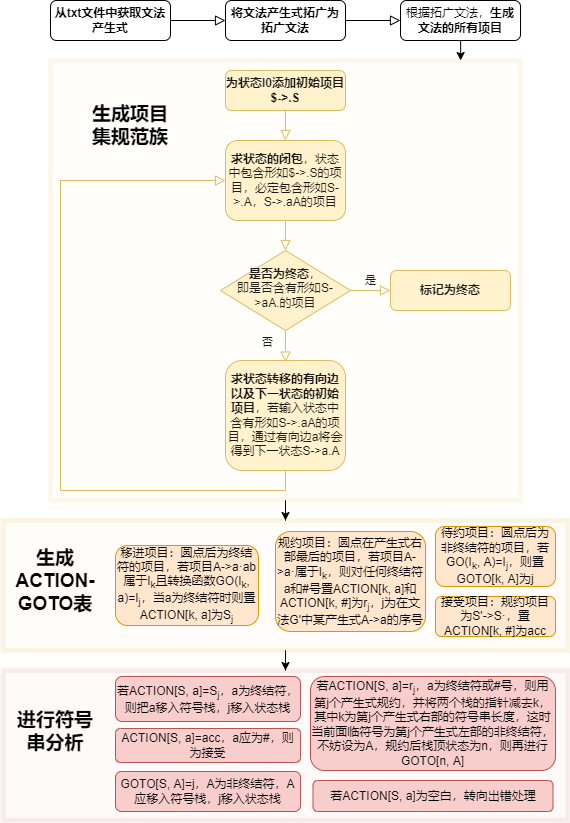

The diagram above was exported from draw.io. Its source (the exported page's mxGraphModel, read from the mxfile embedded in the PNG):
<mxGraphModel dx="1727" dy="1217" grid="1" gridSize="10" guides="1" tooltips="1" connect="1" arrows="1" fold="1" page="1" pageScale="1" pageWidth="827" pageHeight="1169" math="0" shadow="0">
  <root>
    <mxCell id="WIyWlLk6GJQsqaUBKTNV-0" />
    <mxCell id="WIyWlLk6GJQsqaUBKTNV-1" parent="WIyWlLk6GJQsqaUBKTNV-0" />
    <mxCell id="IXKkO2ByEppjn7gO0VMb-0" value="" style="rounded=0;html=1;jettySize=auto;orthogonalLoop=1;fontSize=11;endArrow=block;endFill=0;endSize=8;strokeWidth=1;shadow=0;labelBackgroundColor=none;edgeStyle=orthogonalEdgeStyle;" parent="WIyWlLk6GJQsqaUBKTNV-1" source="IXKkO2ByEppjn7gO0VMb-1" target="IXKkO2ByEppjn7gO0VMb-3" edge="1">
      <mxGeometry relative="1" as="geometry">
        <mxPoint x="335" y="640" as="targetPoint" />
      </mxGeometry>
    </mxCell>
    <mxCell id="IXKkO2ByEppjn7gO0VMb-1" value="&lt;b&gt;从txt文件中获取文法产生式&lt;/b&gt;" style="rounded=1;whiteSpace=wrap;html=1;fontSize=12;glass=0;strokeWidth=1;shadow=0;" parent="WIyWlLk6GJQsqaUBKTNV-1" vertex="1">
      <mxGeometry x="100" y="690" width="120" height="40" as="geometry" />
    </mxCell>
    <mxCell id="IXKkO2ByEppjn7gO0VMb-2" value="" style="rounded=0;html=1;jettySize=auto;orthogonalLoop=1;fontSize=11;endArrow=block;endFill=0;endSize=8;strokeWidth=1;shadow=0;labelBackgroundColor=none;edgeStyle=orthogonalEdgeStyle;" parent="WIyWlLk6GJQsqaUBKTNV-1" source="IXKkO2ByEppjn7gO0VMb-3" target="IXKkO2ByEppjn7gO0VMb-5" edge="1">
      <mxGeometry relative="1" as="geometry">
        <mxPoint x="335" y="730" as="targetPoint" />
      </mxGeometry>
    </mxCell>
    <mxCell id="IXKkO2ByEppjn7gO0VMb-3" value="&lt;b&gt;将文法产生式拓广为拓广文法&lt;/b&gt;" style="rounded=1;whiteSpace=wrap;html=1;fontSize=12;glass=0;strokeWidth=1;shadow=0;" parent="WIyWlLk6GJQsqaUBKTNV-1" vertex="1">
      <mxGeometry x="275" y="690" width="120" height="40" as="geometry" />
    </mxCell>
    <mxCell id="iw9YHbKWmYfr58JjIRdM-23" style="edgeStyle=elbowEdgeStyle;rounded=0;orthogonalLoop=1;jettySize=auto;html=1;" edge="1" parent="WIyWlLk6GJQsqaUBKTNV-1" source="IXKkO2ByEppjn7gO0VMb-5" target="IXKkO2ByEppjn7gO0VMb-26">
      <mxGeometry relative="1" as="geometry">
        <mxPoint x="814.6666666666666" y="970" as="targetPoint" />
      </mxGeometry>
    </mxCell>
    <mxCell id="IXKkO2ByEppjn7gO0VMb-5" value="根据拓广文法，&lt;b&gt;生成文法的所有项目&lt;/b&gt;" style="rounded=1;whiteSpace=wrap;html=1;fontSize=12;glass=0;strokeWidth=1;shadow=0;" parent="WIyWlLk6GJQsqaUBKTNV-1" vertex="1">
      <mxGeometry x="450" y="690" width="120" height="40" as="geometry" />
    </mxCell>
    <mxCell id="IXKkO2ByEppjn7gO0VMb-6" value="" style="rounded=0;html=1;jettySize=auto;orthogonalLoop=1;fontSize=11;endArrow=block;endFill=0;endSize=8;strokeWidth=1;shadow=0;labelBackgroundColor=none;edgeStyle=orthogonalEdgeStyle;fillColor=#fff2cc;strokeColor=#d6b656;" parent="WIyWlLk6GJQsqaUBKTNV-1" source="IXKkO2ByEppjn7gO0VMb-7" target="IXKkO2ByEppjn7gO0VMb-9" edge="1">
      <mxGeometry relative="1" as="geometry">
        <mxPoint x="335" y="910" as="targetPoint" />
      </mxGeometry>
    </mxCell>
    <mxCell id="IXKkO2ByEppjn7gO0VMb-7" value="&lt;b&gt;为状态I0添加初始项目$-&amp;gt;.S&lt;/b&gt;" style="rounded=1;whiteSpace=wrap;html=1;fontSize=12;glass=0;strokeWidth=1;shadow=0;fillColor=#fff2cc;strokeColor=#d6b656;" parent="WIyWlLk6GJQsqaUBKTNV-1" vertex="1">
      <mxGeometry x="275" y="760" width="120" height="40" as="geometry" />
    </mxCell>
    <mxCell id="IXKkO2ByEppjn7gO0VMb-8" value="" style="rounded=0;html=1;jettySize=auto;orthogonalLoop=1;fontSize=11;endArrow=block;endFill=0;endSize=8;strokeWidth=1;shadow=0;labelBackgroundColor=none;edgeStyle=orthogonalEdgeStyle;fillColor=#fff2cc;strokeColor=#d6b656;" parent="WIyWlLk6GJQsqaUBKTNV-1" source="IXKkO2ByEppjn7gO0VMb-9" target="IXKkO2ByEppjn7gO0VMb-14" edge="1">
      <mxGeometry relative="1" as="geometry">
        <mxPoint x="335" y="940" as="targetPoint" />
      </mxGeometry>
    </mxCell>
    <mxCell id="IXKkO2ByEppjn7gO0VMb-9" value="&lt;b&gt;求状态的闭包&lt;/b&gt;，状态中包含形如$-&amp;gt;.S的项目，必定包含形如S-&amp;gt;.A，S-&amp;gt;.aA的项目" style="rounded=1;whiteSpace=wrap;html=1;fontSize=12;glass=0;strokeWidth=1;shadow=0;fillColor=#fff2cc;strokeColor=#d6b656;" parent="WIyWlLk6GJQsqaUBKTNV-1" vertex="1">
      <mxGeometry x="275" y="830" width="120" height="80" as="geometry" />
    </mxCell>
    <mxCell id="IXKkO2ByEppjn7gO0VMb-12" value="否" style="rounded=0;html=1;jettySize=auto;orthogonalLoop=1;fontSize=11;endArrow=block;endFill=0;endSize=8;strokeWidth=1;shadow=0;labelBackgroundColor=none;edgeStyle=orthogonalEdgeStyle;entryX=0.501;entryY=0.014;entryDx=0;entryDy=0;entryPerimeter=0;fillColor=#fff2cc;strokeColor=#d6b656;" parent="WIyWlLk6GJQsqaUBKTNV-1" source="IXKkO2ByEppjn7gO0VMb-14" target="IXKkO2ByEppjn7gO0VMb-17" edge="1">
      <mxGeometry x="-0.3681" y="-15" relative="1" as="geometry">
        <mxPoint x="-3" y="2" as="offset" />
        <mxPoint x="335" y="1070" as="targetPoint" />
      </mxGeometry>
    </mxCell>
    <mxCell id="IXKkO2ByEppjn7gO0VMb-13" value="是" style="edgeStyle=orthogonalEdgeStyle;rounded=0;html=1;jettySize=auto;orthogonalLoop=1;fontSize=11;endArrow=block;endFill=0;endSize=8;strokeWidth=1;shadow=0;labelBackgroundColor=none;fillColor=#fff2cc;strokeColor=#d6b656;" parent="WIyWlLk6GJQsqaUBKTNV-1" source="IXKkO2ByEppjn7gO0VMb-14" target="IXKkO2ByEppjn7gO0VMb-15" edge="1">
      <mxGeometry y="10" relative="1" as="geometry">
        <mxPoint as="offset" />
      </mxGeometry>
    </mxCell>
    <mxCell id="IXKkO2ByEppjn7gO0VMb-14" value="&lt;b&gt;是否为终态&lt;/b&gt;，&lt;br&gt;即是否含有形如S-&amp;gt;aA.的项目" style="rhombus;whiteSpace=wrap;html=1;shadow=0;fontFamily=Helvetica;fontSize=12;align=center;strokeWidth=1;spacing=6;spacingTop=-4;fillColor=#fff2cc;strokeColor=#d6b656;" parent="WIyWlLk6GJQsqaUBKTNV-1" vertex="1">
      <mxGeometry x="270" y="940" width="130" height="80" as="geometry" />
    </mxCell>
    <mxCell id="IXKkO2ByEppjn7gO0VMb-15" value="&lt;b&gt;标记为终态&lt;/b&gt;" style="rounded=1;whiteSpace=wrap;html=1;fontSize=12;glass=0;strokeWidth=1;shadow=0;fillColor=#fff2cc;strokeColor=#d6b656;" parent="WIyWlLk6GJQsqaUBKTNV-1" vertex="1">
      <mxGeometry x="440" y="960" width="120" height="40" as="geometry" />
    </mxCell>
    <mxCell id="IXKkO2ByEppjn7gO0VMb-16" value="" style="rounded=0;html=1;jettySize=auto;orthogonalLoop=1;fontSize=11;endArrow=block;endFill=0;endSize=8;strokeWidth=1;shadow=0;labelBackgroundColor=none;edgeStyle=orthogonalEdgeStyle;entryX=0;entryY=0.5;entryDx=0;entryDy=0;fillColor=#fff2cc;strokeColor=#d6b656;" parent="WIyWlLk6GJQsqaUBKTNV-1" source="IXKkO2ByEppjn7gO0VMb-17" target="IXKkO2ByEppjn7gO0VMb-9" edge="1">
      <mxGeometry relative="1" as="geometry">
        <mxPoint x="320" y="1270" as="targetPoint" />
        <Array as="points">
          <mxPoint x="335" y="1180" />
          <mxPoint x="110" y="1180" />
          <mxPoint x="110" y="870" />
        </Array>
      </mxGeometry>
    </mxCell>
    <mxCell id="IXKkO2ByEppjn7gO0VMb-17" value="&lt;b&gt;求状态转移的有向边以及下一状态的初始项目&lt;/b&gt;，若输入状态中含有形如S-&amp;gt;.aA的项目，通过有向边a将会得到下一状态S-&amp;gt;a.A" style="rounded=1;whiteSpace=wrap;html=1;fontSize=12;glass=0;strokeWidth=1;shadow=0;fillColor=#fff2cc;strokeColor=#d6b656;" parent="WIyWlLk6GJQsqaUBKTNV-1" vertex="1">
      <mxGeometry x="275" y="1050" width="120" height="110" as="geometry" />
    </mxCell>
    <mxCell id="iw9YHbKWmYfr58JjIRdM-13" style="edgeStyle=orthogonalEdgeStyle;rounded=0;orthogonalLoop=1;jettySize=auto;html=1;" edge="1" parent="WIyWlLk6GJQsqaUBKTNV-1" source="IXKkO2ByEppjn7gO0VMb-26" target="iw9YHbKWmYfr58JjIRdM-2">
      <mxGeometry relative="1" as="geometry" />
    </mxCell>
    <mxCell id="IXKkO2ByEppjn7gO0VMb-26" value="" style="text;html=1;strokeColor=#d6b656;fillColor=#fff2cc;spacing=5;spacingTop=-20;whiteSpace=wrap;overflow=hidden;rounded=0;opacity=10;shadow=0;strokeWidth=5;glass=0;" parent="WIyWlLk6GJQsqaUBKTNV-1" vertex="1">
      <mxGeometry x="100" y="750" width="470" height="440" as="geometry" />
    </mxCell>
    <mxCell id="IXKkO2ByEppjn7gO0VMb-28" value="&lt;b&gt;&lt;font style=&quot;font-size: 19px&quot;&gt;生成项目集规范族&lt;/font&gt;&lt;/b&gt;" style="text;html=1;strokeColor=none;fillColor=none;align=center;verticalAlign=middle;whiteSpace=wrap;rounded=0;shadow=0;glass=0;opacity=10;" parent="WIyWlLk6GJQsqaUBKTNV-1" vertex="1">
      <mxGeometry x="140" y="800" width="80" height="30" as="geometry" />
    </mxCell>
    <mxCell id="iw9YHbKWmYfr58JjIRdM-21" style="edgeStyle=orthogonalEdgeStyle;rounded=0;orthogonalLoop=1;jettySize=auto;html=1;entryX=0.5;entryY=0;entryDx=0;entryDy=0;" edge="1" parent="WIyWlLk6GJQsqaUBKTNV-1" source="iw9YHbKWmYfr58JjIRdM-2" target="iw9YHbKWmYfr58JjIRdM-15">
      <mxGeometry relative="1" as="geometry" />
    </mxCell>
    <mxCell id="iw9YHbKWmYfr58JjIRdM-2" value="" style="text;html=1;strokeColor=#d79b00;fillColor=#ffe6cc;spacing=5;spacingTop=-20;whiteSpace=wrap;overflow=hidden;rounded=0;opacity=10;shadow=0;strokeWidth=5;glass=0;" vertex="1" parent="WIyWlLk6GJQsqaUBKTNV-1">
      <mxGeometry x="52.5" y="1210" width="565" height="130" as="geometry" />
    </mxCell>
    <mxCell id="iw9YHbKWmYfr58JjIRdM-3" value="&lt;b&gt;&lt;font style=&quot;font-size: 19px&quot;&gt;生成ACTION-GOTO表&lt;/font&gt;&lt;/b&gt;" style="text;html=1;strokeColor=none;fillColor=none;align=center;verticalAlign=middle;whiteSpace=wrap;rounded=0;shadow=0;glass=0;opacity=10;" vertex="1" parent="WIyWlLk6GJQsqaUBKTNV-1">
      <mxGeometry x="65" y="1256" width="80" height="30" as="geometry" />
    </mxCell>
    <mxCell id="iw9YHbKWmYfr58JjIRdM-5" value="移进项目：圆点后为终结符的项目，若项目A-&amp;gt;a·ab属于I&lt;sub&gt;k&lt;/sub&gt;且转换函数GO(I&lt;sub&gt;k&lt;/sub&gt;, a)=I&lt;sub&gt;j&lt;/sub&gt;，当a为终结符时则置ACTION[k, a]为S&lt;sub&gt;j&lt;/sub&gt;" style="rounded=1;whiteSpace=wrap;html=1;fontSize=12;glass=0;strokeWidth=1;shadow=0;fillColor=#ffe6cc;strokeColor=#d79b00;" vertex="1" parent="WIyWlLk6GJQsqaUBKTNV-1">
      <mxGeometry x="165" y="1235" width="143" height="80" as="geometry" />
    </mxCell>
    <mxCell id="iw9YHbKWmYfr58JjIRdM-7" value="规约项目：圆点在产生式右部最后的项目，若项目A-&amp;gt;a·属于I&lt;sub&gt;k&lt;/sub&gt;，则对任何终结符a和#号置ACTION[k, a]和ACTION[k, #]为r&lt;sub&gt;j&lt;/sub&gt;，j为在文法G'中某产生式A-&amp;gt;a的序号" style="rounded=1;whiteSpace=wrap;html=1;fontSize=12;glass=0;strokeWidth=1;shadow=0;fillColor=#ffe6cc;strokeColor=#d79b00;" vertex="1" parent="WIyWlLk6GJQsqaUBKTNV-1">
      <mxGeometry x="325" y="1221" width="150" height="100" as="geometry" />
    </mxCell>
    <mxCell id="iw9YHbKWmYfr58JjIRdM-9" value="待约项目：圆点后为非终结符的项目，若GO(I&lt;sub&gt;k&lt;/sub&gt;, A)=I&lt;sub&gt;j&lt;/sub&gt;，则置GOTO[k, A]为j" style="rounded=1;whiteSpace=wrap;html=1;fontSize=12;glass=0;strokeWidth=1;shadow=0;fillColor=#ffe6cc;strokeColor=#d79b00;" vertex="1" parent="WIyWlLk6GJQsqaUBKTNV-1">
      <mxGeometry x="485" y="1216" width="120" height="60" as="geometry" />
    </mxCell>
    <mxCell id="iw9YHbKWmYfr58JjIRdM-11" value="接受项目：规约项目为S'-&amp;gt;S·，置ACTION[k, #]为acc" style="rounded=1;whiteSpace=wrap;html=1;fontSize=12;glass=0;strokeWidth=1;shadow=0;fillColor=#ffe6cc;strokeColor=#d79b00;" vertex="1" parent="WIyWlLk6GJQsqaUBKTNV-1">
      <mxGeometry x="485" y="1286" width="120" height="40" as="geometry" />
    </mxCell>
    <mxCell id="iw9YHbKWmYfr58JjIRdM-15" value="" style="text;html=1;strokeColor=#b85450;fillColor=#f8cecc;spacing=5;spacingTop=-20;whiteSpace=wrap;overflow=hidden;rounded=0;opacity=10;shadow=0;strokeWidth=5;glass=0;" vertex="1" parent="WIyWlLk6GJQsqaUBKTNV-1">
      <mxGeometry x="52.5" y="1360" width="565" height="150" as="geometry" />
    </mxCell>
    <mxCell id="iw9YHbKWmYfr58JjIRdM-16" value="&lt;span style=&quot;font-size: 19px&quot;&gt;&lt;b&gt;进行符号串分析&lt;/b&gt;&lt;/span&gt;" style="text;html=1;strokeColor=none;fillColor=none;align=center;verticalAlign=middle;whiteSpace=wrap;rounded=0;shadow=0;glass=0;opacity=10;" vertex="1" parent="WIyWlLk6GJQsqaUBKTNV-1">
      <mxGeometry x="65" y="1406" width="80" height="30" as="geometry" />
    </mxCell>
    <mxCell id="iw9YHbKWmYfr58JjIRdM-17" value="若ACTION[S, a]=S&lt;sub&gt;j&lt;/sub&gt;，a为终结符，则把a移入符号栈，j移入状态栈" style="rounded=1;whiteSpace=wrap;html=1;fontSize=12;glass=0;strokeWidth=1;shadow=0;fillColor=#f8cecc;strokeColor=#b85450;" vertex="1" parent="WIyWlLk6GJQsqaUBKTNV-1">
      <mxGeometry x="165" y="1366" width="185" height="45" as="geometry" />
    </mxCell>
    <mxCell id="iw9YHbKWmYfr58JjIRdM-18" value="若ACTION[S, a]=r&lt;sub&gt;j&lt;/sub&gt;，a为终结符或#号，则用第j个产生式规约，并将两个栈的指针减去k，其中k为第j个产生式右部的符号串长度，这时当前面临符号为第j个产生式左部的非终结符，不妨设为A，规约后栈顶状态为n，则再进行GOTO[n, A]" style="rounded=1;whiteSpace=wrap;html=1;fontSize=12;glass=0;strokeWidth=1;shadow=0;fillColor=#f8cecc;strokeColor=#b85450;" vertex="1" parent="WIyWlLk6GJQsqaUBKTNV-1">
      <mxGeometry x="360" y="1366" width="245" height="94" as="geometry" />
    </mxCell>
    <mxCell id="iw9YHbKWmYfr58JjIRdM-19" value="ACTION[S, a]=acc，a应为#，则为接受" style="rounded=1;whiteSpace=wrap;html=1;fontSize=12;glass=0;strokeWidth=1;shadow=0;fillColor=#f8cecc;strokeColor=#b85450;" vertex="1" parent="WIyWlLk6GJQsqaUBKTNV-1">
      <mxGeometry x="165" y="1418" width="185" height="34" as="geometry" />
    </mxCell>
    <mxCell id="iw9YHbKWmYfr58JjIRdM-20" value="GOTO[S, A]=j，A为非终结符，A应移入符号栈，j移入状态栈" style="rounded=1;whiteSpace=wrap;html=1;fontSize=12;glass=0;strokeWidth=1;shadow=0;fillColor=#f8cecc;strokeColor=#b85450;" vertex="1" parent="WIyWlLk6GJQsqaUBKTNV-1">
      <mxGeometry x="165" y="1461" width="185" height="40" as="geometry" />
    </mxCell>
    <mxCell id="iw9YHbKWmYfr58JjIRdM-24" value="若ACTION[S, a]为空白，转向出错处理" style="rounded=1;whiteSpace=wrap;html=1;fontSize=12;glass=0;strokeWidth=1;shadow=0;fillColor=#f8cecc;strokeColor=#b85450;" vertex="1" parent="WIyWlLk6GJQsqaUBKTNV-1">
      <mxGeometry x="362.5" y="1470" width="240" height="31" as="geometry" />
    </mxCell>
  </root>
</mxGraphModel>